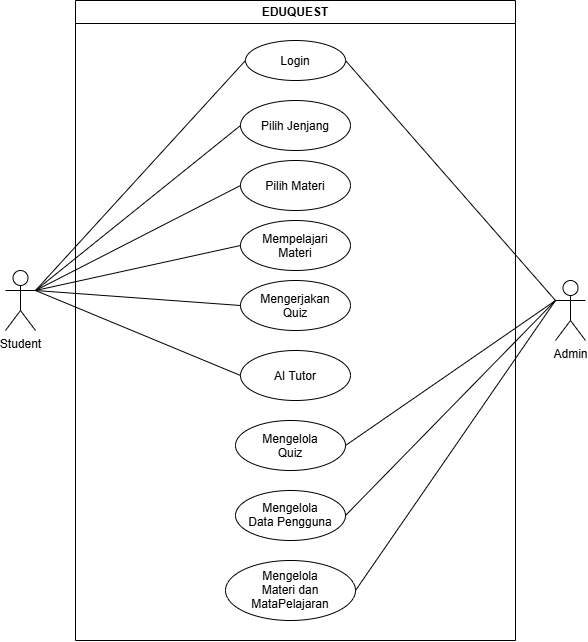

The diagram above was exported from draw.io. Its source (the exported page's mxGraphModel, read from the mxfile embedded in the PNG):
<mxGraphModel dx="915" dy="633" grid="1" gridSize="10" guides="1" tooltips="1" connect="1" arrows="1" fold="1" page="1" pageScale="1" pageWidth="850" pageHeight="1100" math="0" shadow="0">
  <root>
    <mxCell id="0" />
    <mxCell id="1" parent="0" />
    <mxCell id="36Zn88IhWISYox4yVG_c-2" parent="1" style="swimlane;whiteSpace=wrap;html=1;" value="EDUQUEST" vertex="1">
      <mxGeometry height="640" width="440" x="170" y="90" as="geometry" />
    </mxCell>
    <mxCell id="36Zn88IhWISYox4yVG_c-5" parent="36Zn88IhWISYox4yVG_c-2" style="ellipse;whiteSpace=wrap;html=1;shapeInside=1;" value="Login" vertex="1">
      <mxGeometry height="40" width="100" x="170" y="40" as="geometry" />
    </mxCell>
    <mxCell id="36Zn88IhWISYox4yVG_c-6" parent="36Zn88IhWISYox4yVG_c-2" style="ellipse;whiteSpace=wrap;html=1;shapeInside=1;" value="Pilih Materi" vertex="1">
      <mxGeometry height="50" width="110" x="165" y="160" as="geometry" />
    </mxCell>
    <mxCell id="36Zn88IhWISYox4yVG_c-7" parent="36Zn88IhWISYox4yVG_c-2" style="ellipse;whiteSpace=wrap;html=1;shapeInside=1;" value="Mengerjakan Quiz" vertex="1">
      <mxGeometry height="50" width="110" x="165" y="280" as="geometry" />
    </mxCell>
    <mxCell id="36Zn88IhWISYox4yVG_c-8" parent="36Zn88IhWISYox4yVG_c-2" style="ellipse;whiteSpace=wrap;html=1;shapeInside=1;" value="Pilih Jenjang" vertex="1">
      <mxGeometry height="50" width="110" x="165" y="100" as="geometry" />
    </mxCell>
    <mxCell id="36Zn88IhWISYox4yVG_c-9" parent="36Zn88IhWISYox4yVG_c-2" style="ellipse;whiteSpace=wrap;html=1;shapeInside=1;" value="Mempelajari Materi" vertex="1">
      <mxGeometry height="50" width="110" x="165" y="220" as="geometry" />
    </mxCell>
    <mxCell id="36Zn88IhWISYox4yVG_c-10" parent="36Zn88IhWISYox4yVG_c-2" style="ellipse;whiteSpace=wrap;html=1;shapeInside=1;" value="AI Tutor" vertex="1">
      <mxGeometry height="50" width="110" x="165" y="350" as="geometry" />
    </mxCell>
    <mxCell id="36Zn88IhWISYox4yVG_c-21" parent="36Zn88IhWISYox4yVG_c-2" style="ellipse;whiteSpace=wrap;html=1;shapeInside=1;" value="Mengelola Quiz" vertex="1">
      <mxGeometry height="50" width="110" x="160" y="420" as="geometry" />
    </mxCell>
    <mxCell id="36Zn88IhWISYox4yVG_c-22" parent="36Zn88IhWISYox4yVG_c-2" style="ellipse;whiteSpace=wrap;html=1;shapeInside=1;" value="Mengelola Materi dan MataPelajaran" vertex="1">
      <mxGeometry height="60" width="130" x="150" y="560" as="geometry" />
    </mxCell>
    <mxCell id="36Zn88IhWISYox4yVG_c-25" parent="36Zn88IhWISYox4yVG_c-2" style="ellipse;whiteSpace=wrap;html=1;shapeInside=1;" value="Mengelola Data Pengguna" vertex="1">
      <mxGeometry height="50" width="110" x="160" y="490" as="geometry" />
    </mxCell>
    <mxCell id="36Zn88IhWISYox4yVG_c-3" parent="1" style="shape=umlActor;verticalLabelPosition=bottom;verticalAlign=top;html=1;outlineConnect=0;" value="Student" vertex="1">
      <mxGeometry height="60" width="30" x="100" y="360" as="geometry" />
    </mxCell>
    <mxCell id="36Zn88IhWISYox4yVG_c-4" parent="1" style="shape=umlActor;verticalLabelPosition=bottom;verticalAlign=top;html=1;outlineConnect=0;" value="Admin" vertex="1">
      <mxGeometry height="60" width="30" x="650" y="370" as="geometry" />
    </mxCell>
    <mxCell id="36Zn88IhWISYox4yVG_c-12" edge="1" parent="1" source="36Zn88IhWISYox4yVG_c-3" style="endArrow=none;html=1;rounded=0;exitX=1;exitY=0.3333333333333333;exitDx=0;exitDy=0;exitPerimeter=0;entryX=0;entryY=0.5;entryDx=0;entryDy=0;" target="36Zn88IhWISYox4yVG_c-5" value="">
      <mxGeometry height="50" relative="1" width="50" as="geometry">
        <mxPoint x="380" y="330" as="sourcePoint" />
        <mxPoint x="430" y="280" as="targetPoint" />
      </mxGeometry>
    </mxCell>
    <mxCell id="36Zn88IhWISYox4yVG_c-13" edge="1" parent="1" source="36Zn88IhWISYox4yVG_c-3" style="endArrow=none;html=1;rounded=0;exitX=1;exitY=0.3333333333333333;exitDx=0;exitDy=0;exitPerimeter=0;entryX=0;entryY=0.5;entryDx=0;entryDy=0;" target="36Zn88IhWISYox4yVG_c-8" value="">
      <mxGeometry height="50" relative="1" width="50" as="geometry">
        <mxPoint x="130" y="200" as="sourcePoint" />
        <mxPoint x="350" y="160" as="targetPoint" />
      </mxGeometry>
    </mxCell>
    <mxCell id="36Zn88IhWISYox4yVG_c-15" edge="1" parent="1" source="36Zn88IhWISYox4yVG_c-3" style="endArrow=none;html=1;rounded=0;exitX=1;exitY=0.3333333333333333;exitDx=0;exitDy=0;exitPerimeter=0;entryX=0;entryY=0.5;entryDx=0;entryDy=0;" target="36Zn88IhWISYox4yVG_c-6" value="">
      <mxGeometry height="50" relative="1" width="50" as="geometry">
        <mxPoint x="130" y="200" as="sourcePoint" />
        <mxPoint x="345" y="225" as="targetPoint" />
      </mxGeometry>
    </mxCell>
    <mxCell id="36Zn88IhWISYox4yVG_c-16" edge="1" parent="1" source="36Zn88IhWISYox4yVG_c-3" style="endArrow=none;html=1;rounded=0;exitX=1;exitY=0.3333333333333333;exitDx=0;exitDy=0;exitPerimeter=0;entryX=0;entryY=0.5;entryDx=0;entryDy=0;" target="36Zn88IhWISYox4yVG_c-9" value="">
      <mxGeometry height="50" relative="1" width="50" as="geometry">
        <mxPoint x="130" y="200" as="sourcePoint" />
        <mxPoint x="345" y="295" as="targetPoint" />
      </mxGeometry>
    </mxCell>
    <mxCell id="36Zn88IhWISYox4yVG_c-17" edge="1" parent="1" source="36Zn88IhWISYox4yVG_c-3" style="endArrow=none;html=1;rounded=0;exitX=1;exitY=0.3333333333333333;exitDx=0;exitDy=0;exitPerimeter=0;entryX=0;entryY=0.5;entryDx=0;entryDy=0;" target="36Zn88IhWISYox4yVG_c-7" value="">
      <mxGeometry height="50" relative="1" width="50" as="geometry">
        <mxPoint x="130" y="200" as="sourcePoint" />
        <mxPoint x="345" y="360" as="targetPoint" />
      </mxGeometry>
    </mxCell>
    <mxCell id="36Zn88IhWISYox4yVG_c-18" edge="1" parent="1" source="36Zn88IhWISYox4yVG_c-3" style="endArrow=none;html=1;rounded=0;exitX=1;exitY=0.3333333333333333;exitDx=0;exitDy=0;exitPerimeter=0;entryX=0;entryY=0.5;entryDx=0;entryDy=0;" target="36Zn88IhWISYox4yVG_c-10" value="">
      <mxGeometry height="50" relative="1" width="50" as="geometry">
        <mxPoint x="130" y="200" as="sourcePoint" />
        <mxPoint x="345" y="425" as="targetPoint" />
      </mxGeometry>
    </mxCell>
    <mxCell id="36Zn88IhWISYox4yVG_c-20" edge="1" parent="1" source="36Zn88IhWISYox4yVG_c-5" style="endArrow=none;html=1;rounded=0;entryX=0;entryY=0.3333333333333333;entryDx=0;entryDy=0;entryPerimeter=0;exitX=1;exitY=0.5;exitDx=0;exitDy=0;" target="36Zn88IhWISYox4yVG_c-4" value="">
      <mxGeometry height="50" relative="1" width="50" as="geometry">
        <mxPoint x="340" y="380" as="sourcePoint" />
        <mxPoint x="390" y="330" as="targetPoint" />
      </mxGeometry>
    </mxCell>
    <mxCell id="36Zn88IhWISYox4yVG_c-23" edge="1" parent="1" source="36Zn88IhWISYox4yVG_c-21" style="endArrow=none;html=1;rounded=0;entryX=0;entryY=0.3333333333333333;entryDx=0;entryDy=0;entryPerimeter=0;exitX=1;exitY=0.5;exitDx=0;exitDy=0;" target="36Zn88IhWISYox4yVG_c-4" value="">
      <mxGeometry height="50" relative="1" width="50" as="geometry">
        <mxPoint x="530" y="340" as="sourcePoint" />
        <mxPoint x="780" y="575" as="targetPoint" />
      </mxGeometry>
    </mxCell>
    <mxCell id="36Zn88IhWISYox4yVG_c-24" edge="1" parent="1" source="36Zn88IhWISYox4yVG_c-22" style="endArrow=none;html=1;rounded=0;entryX=0;entryY=0.3333333333333333;entryDx=0;entryDy=0;entryPerimeter=0;exitX=1;exitY=0.5;exitDx=0;exitDy=0;" target="36Zn88IhWISYox4yVG_c-4" value="">
      <mxGeometry height="50" relative="1" width="50" as="geometry">
        <mxPoint x="670" y="560" as="sourcePoint" />
        <mxPoint x="920" y="410" as="targetPoint" />
      </mxGeometry>
    </mxCell>
    <mxCell id="36Zn88IhWISYox4yVG_c-26" edge="1" parent="1" source="36Zn88IhWISYox4yVG_c-25" style="endArrow=none;html=1;rounded=0;entryX=0;entryY=0.3333333333333333;entryDx=0;entryDy=0;entryPerimeter=0;exitX=1;exitY=0.5;exitDx=0;exitDy=0;" target="36Zn88IhWISYox4yVG_c-4" value="">
      <mxGeometry height="50" relative="1" width="50" as="geometry">
        <mxPoint x="450" y="545" as="sourcePoint" />
        <mxPoint x="700" y="395" as="targetPoint" />
      </mxGeometry>
    </mxCell>
  </root>
</mxGraphModel>